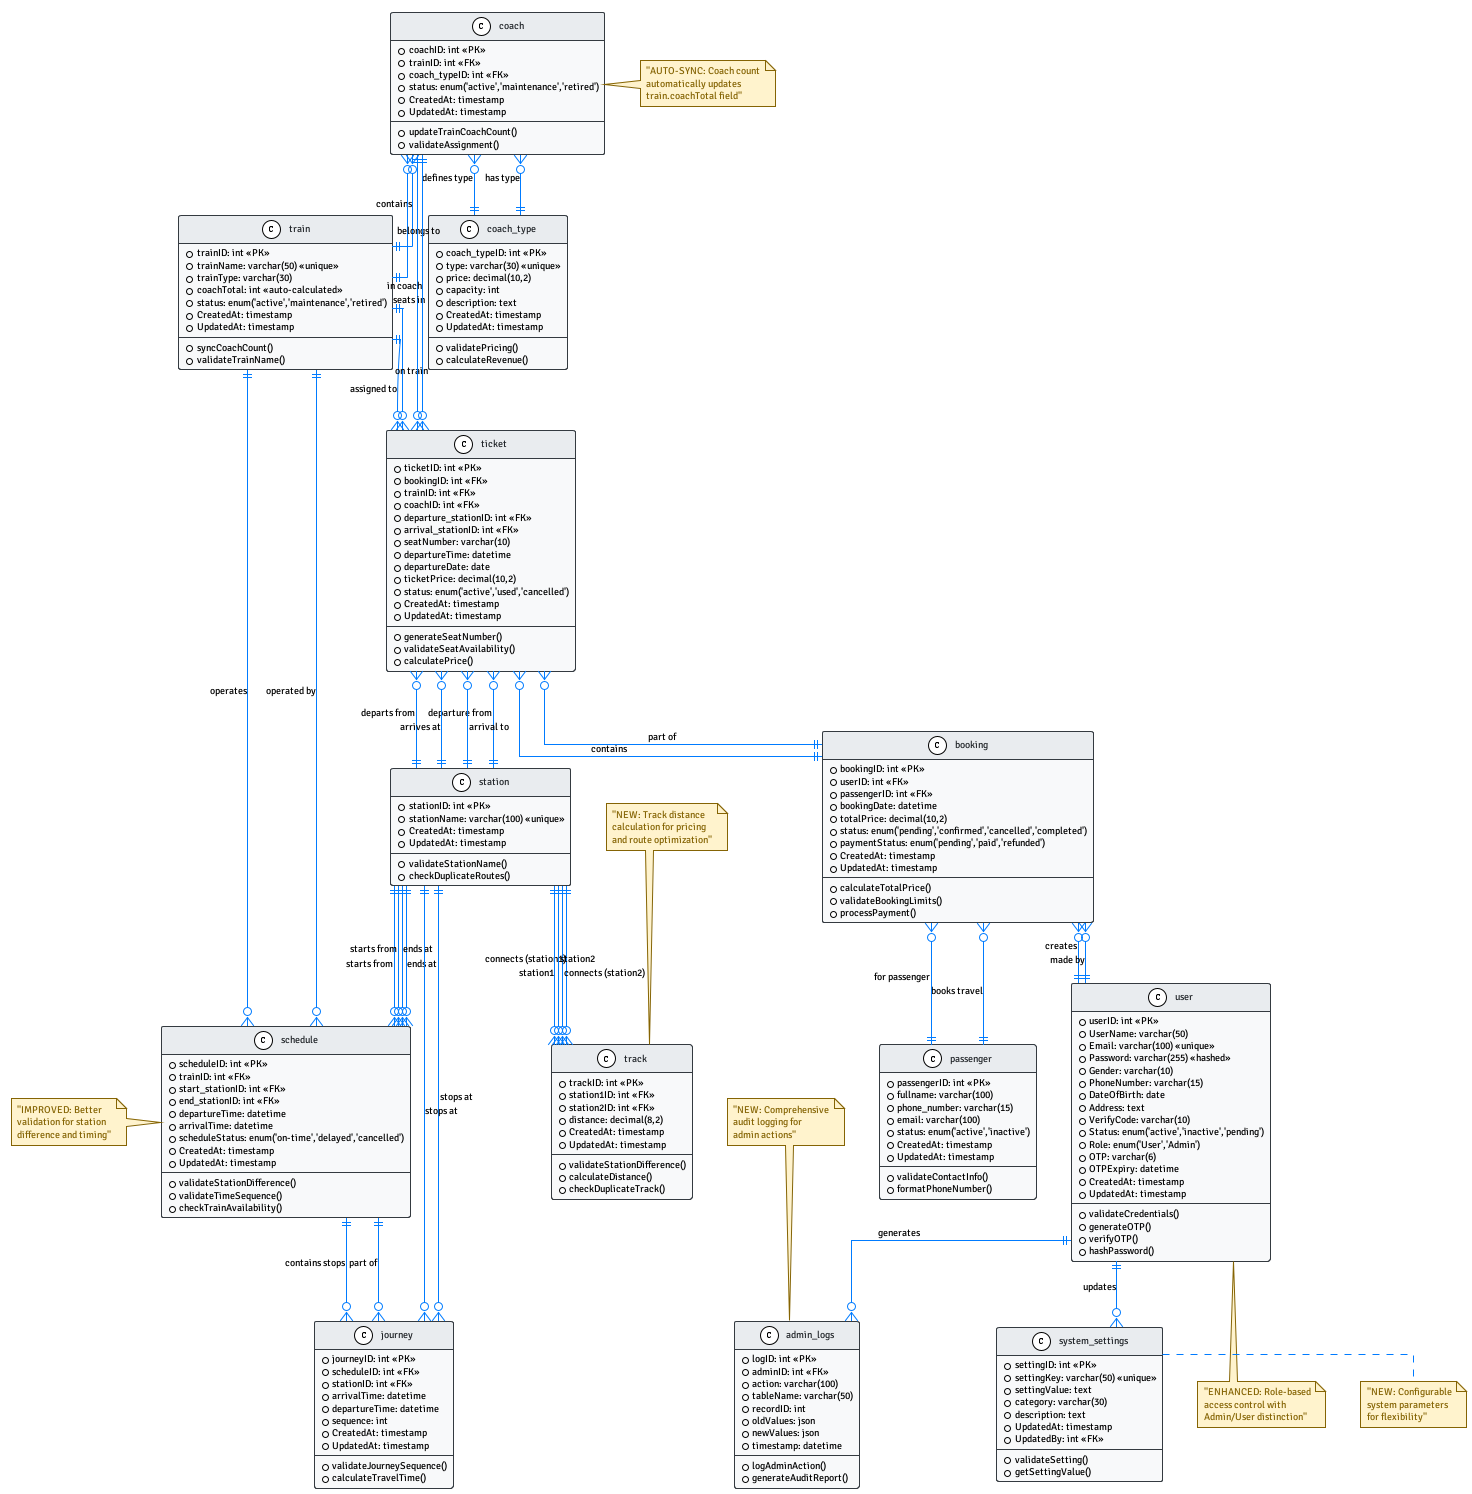

The diagram above was rendered by PlantUML. Its source (embedded in the PNG):
@startuml BackendComponentDiagram

!theme plain
hide empty members
skinparam linetype ortho
skinparam monochrome false
skinparam defaultFontName Signika
skinparam defaultFontSize 10

' Enhanced styling for better readability
skinparam class {
  BackgroundColor #F8F9FA
  BorderColor #343A40
  ArrowColor #007BFF
  FontColor #212529
  HeaderBackgroundColor #E9ECEF
  HeaderFontColor #495057
}

skinparam note {
  BackgroundColor #FFF3CD
  BorderColor #856404
  FontColor #856404
}

' Core User Management
class user {
  + userID: int <<PK>>
  + UserName: varchar(50)
  + Email: varchar(100) <<unique>>
  + Password: varchar(255) <<hashed>>
  + Gender: varchar(10)
  + PhoneNumber: varchar(15)
  + DateOfBirth: date
  + Address: text
  + VerifyCode: varchar(10)
  + Status: enum('active','inactive','pending')
  + Role: enum('User','Admin')
  + OTP: varchar(6)
  + OTPExpiry: datetime
  + CreatedAt: timestamp
  + UpdatedAt: timestamp
  --
  + validateCredentials()
  + generateOTP()
  + verifyOTP()
  + hashPassword()
}

' Transportation Infrastructure
class station {
  + stationID: int <<PK>>
  + stationName: varchar(100) <<unique>>
  + CreatedAt: timestamp
  + UpdatedAt: timestamp
  --
  + validateStationName()
  + checkDuplicateRoutes()
}

class track {
  + trackID: int <<PK>>
  + station1ID: int <<FK>>
  + station2ID: int <<FK>>
  + distance: decimal(8,2)
  + CreatedAt: timestamp
  + UpdatedAt: timestamp
  --
  + validateStationDifference()
  + calculateDistance()
  + checkDuplicateTrack()
}

' Train Management
class train {
  + trainID: int <<PK>>
  + trainName: varchar(50) <<unique>>
  + trainType: varchar(30)
  + coachTotal: int <<auto-calculated>>
  + status: enum('active','maintenance','retired')
  + CreatedAt: timestamp
  + UpdatedAt: timestamp
  --
  + syncCoachCount()
  + validateTrainName()
}

class coach_type {
  + coach_typeID: int <<PK>>
  + type: varchar(30) <<unique>>
  + price: decimal(10,2)
  + capacity: int
  + description: text
  + CreatedAt: timestamp
  + UpdatedAt: timestamp
  --
  + validatePricing()
  + calculateRevenue()
}

class coach {
  + coachID: int <<PK>>
  + trainID: int <<FK>>
  + coach_typeID: int <<FK>>
  + status: enum('active','maintenance','retired')
  + CreatedAt: timestamp
  + UpdatedAt: timestamp
  --
  + updateTrainCoachCount()
  + validateAssignment()
}

' Scheduling System
class schedule {
  + scheduleID: int <<PK>>
  + trainID: int <<FK>>
  + start_stationID: int <<FK>>
  + end_stationID: int <<FK>>
  + departureTime: datetime
  + arrivalTime: datetime
  + scheduleStatus: enum('on-time','delayed','cancelled')
  + CreatedAt: timestamp
  + UpdatedAt: timestamp
  --
  + validateStationDifference()
  + validateTimeSequence()
  + checkTrainAvailability()
}

class journey {
  + journeyID: int <<PK>>
  + scheduleID: int <<FK>>
  + stationID: int <<FK>>
  + arrivalTime: datetime
  + departureTime: datetime
  + sequence: int
  + CreatedAt: timestamp
  + UpdatedAt: timestamp
  --
  + validateJourneySequence()
  + calculateTravelTime()
}

' Customer Management
class passenger {
  + passengerID: int <<PK>>
  + fullname: varchar(100)
  + phone_number: varchar(15)
  + email: varchar(100)
  + status: enum('active','inactive')
  + CreatedAt: timestamp
  + UpdatedAt: timestamp
  --
  + validateContactInfo()
  + formatPhoneNumber()
}

' Booking & Ticketing
class booking {
  + bookingID: int <<PK>>
  + userID: int <<FK>>
  + passengerID: int <<FK>>
  + bookingDate: datetime
  + totalPrice: decimal(10,2)
  + status: enum('pending','confirmed','cancelled','completed')
  + paymentStatus: enum('pending','paid','refunded')
  + CreatedAt: timestamp
  + UpdatedAt: timestamp
  --
  + calculateTotalPrice()
  + validateBookingLimits()
  + processPayment()
}

class ticket {
  + ticketID: int <<PK>>
  + bookingID: int <<FK>>
  + trainID: int <<FK>>
  + coachID: int <<FK>>
  + departure_stationID: int <<FK>>
  + arrival_stationID: int <<FK>>
  + seatNumber: varchar(10)
  + departureTime: datetime
  + departureDate: date
  + ticketPrice: decimal(10,2)
  + status: enum('active','used','cancelled')
  + CreatedAt: timestamp
  + UpdatedAt: timestamp
  --
  + generateSeatNumber()
  + validateSeatAvailability()
  + calculatePrice()
}

' Administrative Tables
class admin_logs {
  + logID: int <<PK>>
  + adminID: int <<FK>>
  + action: varchar(100)
  + tableName: varchar(50)
  + recordID: int
  + oldValues: json
  + newValues: json
  + timestamp: datetime
  --
  + logAdminAction()
  + generateAuditReport()
}

class system_settings {
  + settingID: int <<PK>>
  + settingKey: varchar(50) <<unique>>
  + settingValue: text
  + category: varchar(30)
  + description: text
  + UpdatedAt: timestamp
  + UpdatedBy: int <<FK>>
  --
  + validateSetting()
  + getSettingValue()
}

' Relationships with improved cardinality and constraints
user ||--o{ booking : "creates"
user ||--o{ admin_logs : "generates"
user ||--o{ system_settings : "updates"

station ||--o{ track : "connects (station1)"
station ||--o{ track : "connects (station2)"
station ||--o{ schedule : "starts from"
station ||--o{ schedule : "ends at"
station ||--o{ journey : "stops at"
station ||--o{ ticket : "departure from"
station ||--o{ ticket : "arrival to"

track }o--|| station : "station1"
track }o--|| station : "station2"

train ||--o{ coach : "contains"
train ||--o{ schedule : "operates"
train ||--o{ ticket : "assigned to"

coach_type ||--o{ coach : "defines type"
coach }o--|| train : "belongs to"
coach }o--|| coach_type : "has type"
coach ||--o{ ticket : "seats in"

schedule }o--|| train : "operated by"
schedule }o--|| station : "starts from"
schedule }o--|| station : "ends at"
schedule ||--o{ journey : "contains stops"

journey }o--|| schedule : "part of"
journey }o--|| station : "stops at"

passenger ||--o{ booking : "books travel"
booking }o--|| user : "made by"
booking }o--|| passenger : "for passenger"
booking ||--o{ ticket : "contains"

ticket }o--|| booking : "part of"
ticket }o--|| train : "on train"
ticket }o--|| coach : "in coach"
ticket }o--|| station : "departs from"
ticket }o--|| station : "arrives at"

' Notes for key improvements
note top of track : "NEW: Track distance\ncalculation for pricing\nand route optimization"

note right of coach : "AUTO-SYNC: Coach count\nautomatically updates\ntrain.coachTotal field"

note top of admin_logs : "NEW: Comprehensive\naudit logging for\nadmin actions"

note right of system_settings : "NEW: Configurable\nsystem parameters\nfor flexibility"

note bottom of user : "ENHANCED: Role-based\naccess control with\nAdmin/User distinction"

note left of schedule : "IMPROVED: Better\nvalidation for station\ndifference and timing"

@enduml